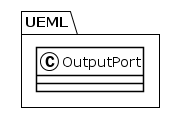

The diagram above was rendered by PlantUML. Its source (embedded in the PNG):
@startuml
!theme plain
package UEML {
class OutputPort {
}
}
@enduml